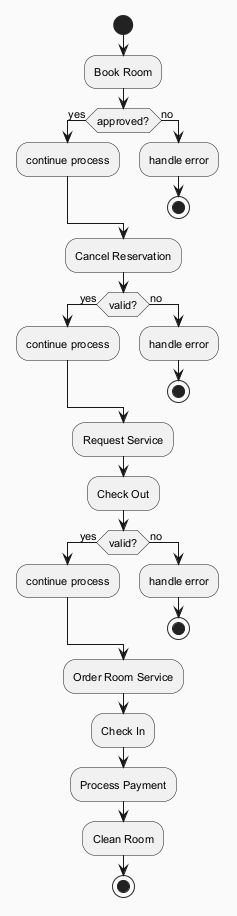

The diagram above was rendered by PlantUML. Its source (embedded in the PNG):
@startuml
skinparam backgroundColor #FAFAFA
skinparam classBackgroundColor #FFF3E0
skinparam classBorderColor #E65100
skinparam defaultFontSize 11
start
:Book Room;
if (approved?) then (yes)
:continue process;
else (no)
:handle error;
stop
endif
:Cancel Reservation;
if (valid?) then (yes)
:continue process;
else (no)
:handle error;
stop
endif
:Request Service;
:Check Out;
if (valid?) then (yes)
:continue process;
else (no)
:handle error;
stop
endif
:Order Room Service;
:Check In;
:Process Payment;
:Clean Room;
stop
@enduml